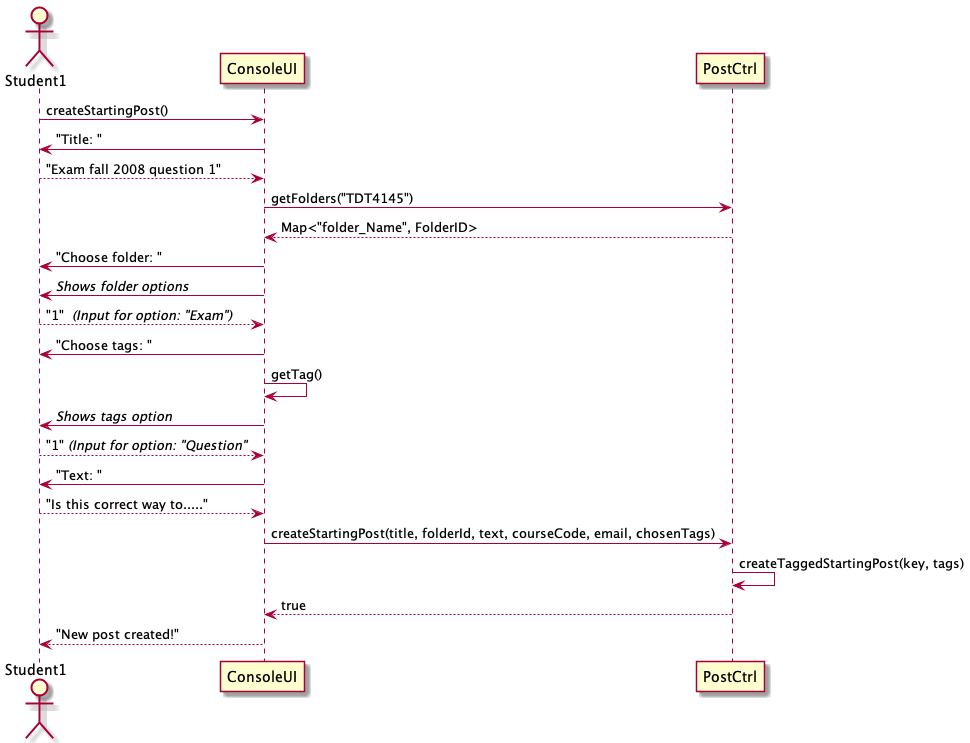

The diagram above was rendered by PlantUML. Its source (embedded in the PNG):
@startuml
actor Student1
Student1 -> ConsoleUI: createStartingPost()
ConsoleUI -> Student1: "Title: "
Student1 --> ConsoleUI: "Exam fall 2008 question 1"
ConsoleUI -> PostCtrl: getFolders("TDT4145")
PostCtrl --> ConsoleUI: Map<"folder_Name", FolderID>
ConsoleUI -> Student1: "Choose folder: "
ConsoleUI -> Student1: //Shows folder options//
Student1 --> ConsoleUI: "1"  //(Input for option: "Exam")//
ConsoleUI -> Student1: "Choose tags: "
ConsoleUI -> ConsoleUI: getTag()
ConsoleUI -> Student1: //Shows tags option//
Student1 --> ConsoleUI: "1" //(Input for option: "Question"//
ConsoleUI -> Student1: "Text: "
Student1 --> ConsoleUI: "Is this correct way to....."
ConsoleUI -> PostCtrl: createStartingPost(title, folderId, text, courseCode, email, chosenTags)
PostCtrl -> PostCtrl: createTaggedStartingPost(key, tags)
PostCtrl --> ConsoleUI: true
ConsoleUI --> Student1: "New post created!"
@enduml